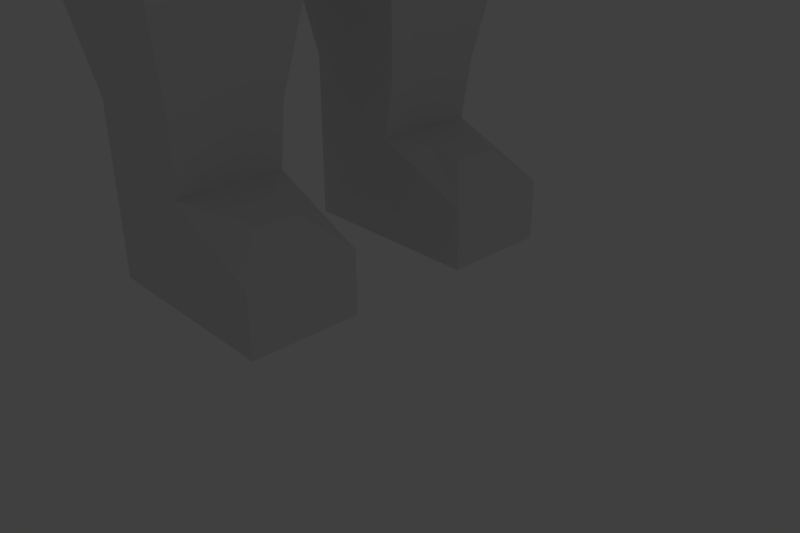 # Source: creepyFirst.blend  (saved by Blender 2.79.0; exported with 4.5.12 LTS)
import bpy
from mathutils import Matrix  # noqa: F401  (used for matrix-valued properties, if any)

bpy.ops.wm.read_factory_settings(use_empty=True)
scene = bpy.context.scene
scene.name = 'Scene'

# ---- collections
col_collection_1 = bpy.data.collections.new('Collection 1'); scene.collection.children.link(col_collection_1)

# ---- materials (node trees are filled in below, after node groups)
mat_material = bpy.data.materials.new('Material')
mat_material.alpha_threshold = 0.0
mat_material.use_transparent_shadow = False
mat_material.roughness = 0.5
mat_material.line_color = (0.0, 0.0, 0.0, 1.0)

# ---- material node trees

# ---- world
world_world = bpy.data.worlds.new('World'); scene.world = world_world
world_world.color = (0.05088, 0.05088, 0.05088)
world_world.use_sun_shadow = False
world_world.sun_shadow_jitter_overblur = 0.0
world_world.cycles.sampling_method = 'MANUAL'

# ---- cameras
cam_camera = bpy.data.cameras.new('Camera')
cam_camera.clip_end = 100.0
cam_camera.lens = 35.0
cam_camera.sensor_width = 32.0
cam_camera.sensor_height = 18.0
cam_camera.ortho_scale = 7.314
cam_camera.dof.focus_distance = 0.0
cam_camera.dof.aperture_fstop = 128.0

# ---- lights
light_lamp = bpy.data.lights.new('Lamp', 'POINT')
light_lamp.transmission_factor = 0.0
light_lamp.cutoff_distance = 30.0
light_lamp.energy = 100.0
light_lamp.shadow_buffer_clip_start = 1.001
light_lamp.shadow_soft_size = 0.1
light_lamp.shadow_maximum_resolution = 0.006
light_lamp.use_absolute_resolution = True

# ---- meshes
me_cube_003 = bpy.data.meshes.new('Cube.003')
me_cube_003.from_pydata([(1.423, 0.4553, -0.3017), (1.423, -0.3809, -0.3017), (-1.0, -1.0, -1.0), (-1.0, 1.0, -1.0), (1.0, 1.0, 1.0), (1.0, -1.0, 1.0), (-1.0, -1.0, 1.0), (-1.0, 1.0, 1.0), (1.307, 1.307, 2.733), (1.307, -1.307, 2.733), (-1.307, 1.307, 2.733), (-1.307, -1.307, 2.733), (1.307, 1.307, 2.733), (1.307, -1.307, 2.733), (-1.307, 1.307, 2.733), (-1.307, -1.307, 2.733), (1.037, 1.037, 5.192), (1.037, -1.037, 5.192), (-1.037, 1.037, 5.192), (-1.037, -1.037, 5.192), (1.532, 0.523, 8.182), (1.037, -0.3233, 7.387), (-1.514, 0.523, 8.182), (-1.037, -0.3233, 7.387), (1.423, 3.915, -0.3017), (1.423, 4.751, -0.3017), (-1.0, 5.296, -1.0), (-1.0, 3.296, -1.0), (1.0, 3.296, 1.0), (1.0, 5.296, 1.0), (-1.0, 5.296, 1.0), (-1.0, 3.296, 1.0), (1.307, 2.989, 2.733), (1.307, 5.602, 2.733), (-1.307, 2.989, 2.733), (-1.307, 5.602, 2.733), (1.307, 2.989, 2.733), (1.307, 5.602, 2.733), (-1.307, 2.989, 2.733), (-1.307, 5.602, 2.733), (1.037, 3.258, 5.192), (1.037, 5.333, 5.192), (-1.037, 3.258, 5.192), (-1.037, 5.333, 5.192), (1.532, 3.784, 8.182), (1.135, 4.803, 7.388), (-1.514, 3.784, 8.182), (-0.9393, 4.803, 7.388), (1.0, 1.0, -2.137), (1.0, -1.0, -2.137), (-1.0, 1.0, -2.137), (-1.0, -1.0, -2.137), (1.0, 3.296, -2.137), (1.0, 5.296, -2.137), (-1.0, 3.296, -2.137), (-1.0, 5.296, -2.137), (2.069, 0.4356, -0.4141), (2.069, -0.4006, -0.4141), (2.069, 3.895, -0.4141), (2.069, 4.731, -0.4141), (2.642, 1.0, -2.137), (2.642, -1.0, -2.137), (2.642, 3.296, -2.137), (2.642, 5.296, -2.137), (0.6983, 0.8974, -0.2504), (0.6983, -1.103, -0.2504), (0.6983, 3.193, -0.2504), (0.6983, 5.193, -0.2504), (2.642, 1.0, -1.0), (2.642, -1.0, -1.0), (2.642, 3.296, -1.0), (2.642, 5.296, -1.0), (1.288, 0.826, 9.163), (-1.758, 0.826, 9.163), (-1.534, 3.526, 9.312), (1.512, 3.526, 9.312), (1.532, -0.2616, 12.08), (-2.686, -0.2616, 12.08), (-2.686, 4.586, 12.08), (1.532, 4.586, 12.08), (0.5784, 1.557, 14.63), (-0.7049, 1.557, 14.63), (-0.8018, 2.645, 14.6), (0.4815, 2.645, 14.6), (0.9879, 0.09525, 13.77), (-1.514, 0.09525, 13.77), (-1.514, 4.221, 13.77), (0.9879, 4.221, 13.77), (0.5784, 1.557, 15.23), (-0.7049, 1.557, 15.23), (-0.8018, 2.645, 15.2), (0.4815, 2.645, 15.2), (0.4815, 1.324, 18.63), (-0.8018, 1.324, 18.63), (-0.8018, 3.053, 18.63), (0.4815, 3.053, 18.63), (-1.514, 1.35, 8.182), (-1.514, 2.002, 8.182), (-1.514, 2.654, 8.182), (-1.514, 3.306, 8.182), (1.532, 1.35, 8.182), (1.532, 2.002, 8.182), (1.532, 2.654, 8.182), (1.532, 3.306, 8.182), (-1.037, 1.6, 5.192), (-1.037, 2.045, 5.192), (-1.037, 2.489, 5.192), (-1.037, 2.933, 5.192), (1.037, 1.6, 5.192), (1.037, 2.045, 5.192), (1.037, 2.489, 5.192), (1.037, 2.933, 5.192), (-1.514, 1.35, 8.182), (-1.514, 2.002, 8.182), (-1.514, 2.654, 8.182), (-1.514, 3.306, 8.182), (1.532, 1.35, 8.182), (1.532, 2.002, 8.182), (1.532, 2.654, 8.182), (1.532, 3.306, 8.182), (-2.686, 0.9674, 12.08), (-2.686, 1.937, 12.08), (-2.686, 2.906, 12.08), (-2.686, 3.876, 12.08), (1.532, 0.9674, 12.08), (1.532, 1.937, 12.08), (1.532, 2.906, 12.08), (1.532, 3.876, 12.08), (-1.514, 1.141, 13.77), (-1.514, 1.967, 13.77), (-1.514, 2.792, 13.77), (-1.514, 3.617, 13.77), (0.9879, 1.141, 13.77), (0.9879, 1.967, 13.77), (0.9879, 2.792, 13.77), (0.9879, 3.617, 13.77), (-0.8018, 1.763, 14.6), (-0.8018, 2.108, 14.6), (-0.8018, 2.454, 14.6), (-0.8018, 2.8, 14.6), (0.4815, 1.763, 14.6), (0.4815, 2.108, 14.6), (0.4815, 2.454, 14.6), (0.4815, 2.8, 14.6), (-0.8018, 1.763, 15.2), (-0.8018, 2.108, 15.2), (-0.8018, 2.454, 15.2), (-0.8018, 2.8, 15.2), (0.8847, 1.718, 15.01), (0.8847, 2.063, 15.01), (0.8847, 2.409, 15.01), (0.7049, 2.8, 15.09), (-0.8018, 1.763, 18.63), (-0.8018, 2.108, 18.63), (-0.8018, 2.454, 18.63), (-0.8018, 2.8, 18.63), (0.8847, 1.718, 18.44), (0.8847, 2.063, 18.44), (0.8847, 2.409, 18.44), (0.7049, 2.8, 18.52), (1.532, -0.2616, 12.08), (-1.514, -0.2616, 12.08), (1.532, 4.586, 12.08), (-1.514, 4.586, 12.08), (0.9879, 0.09525, 13.77), (-1.514, 0.09525, 13.77), (0.9879, 4.221, 13.77), (-1.514, 4.221, 13.77), (0.9856, -1.165, 11.49), (-0.9119, -1.165, 11.49), (0.9626, 5.251, 11.67), (-0.9349, 5.251, 11.67), (1.132, -0.4665, 13.42), (-1.514, -0.5565, 13.34), (1.132, 4.785, 13.42), (-1.514, 4.875, 13.35), (0.9856, -2.358, 11.74), (-0.9119, -2.358, 11.74), (1.132, -1.848, 13.71), (-1.514, -1.797, 13.6), (0.9626, 6.207, 11.87), (-0.9349, 6.207, 11.87), (1.132, 5.929, 13.67), (-1.514, 5.878, 13.56), (1.389, -0.6349, 12.62), (-1.514, -0.6858, 12.73), (1.389, 4.957, 12.63), (-1.514, 5.007, 12.73), (1.389, -2.016, 12.92), (-1.514, -1.926, 12.99), (1.389, 6.101, 12.87), (-1.514, 6.011, 12.95), (0.9856, -1.165, 11.49), (-0.9119, -1.165, 11.49), (0.9626, 5.251, 11.67), (-0.9349, 5.251, 11.67), (0.9856, -2.358, 11.74), (-0.9119, -2.358, 11.74), (0.9626, 6.207, 11.87), (-0.9349, 6.207, 11.87), (0.9856, -1.165, 11.49), (-0.9119, -1.165, 11.49), (0.9626, 5.251, 11.67), (-0.9349, 5.251, 11.67), (0.9856, -2.358, 11.74), (-0.9119, -2.358, 11.74), (0.9626, 6.207, 11.87), (-0.9349, 6.207, 11.87), (-0.7604, 5.694, 10.25), (-1.864, 6.058, 10.01), (-0.7604, 7.037, 10.54), (-1.864, 7.4, 10.3), (-0.8023, 5.984, 8.974), (-1.906, 6.348, 8.735), (-0.5642, 7.006, 8.983), (-1.668, 7.369, 8.743), (-0.8023, 6.012, 5.901), (-1.906, 6.375, 5.661), (-0.5642, 7.401, 5.91), (-1.668, 7.765, 5.67), (1.217, -1.293, 10.55), (-1.008, -1.293, 10.55), (1.217, -2.692, 10.84), (-1.008, -2.692, 10.84), (1.208, -1.594, 9.622), (-1.017, -1.594, 9.622), (1.198, -2.759, 9.581), (-1.027, -2.759, 9.581), (1.208, -1.414, 5.682), (-1.017, -1.414, 5.682), (1.198, -3.09, 5.641), (-1.027, -3.09, 5.641), (0.5216, 4.212, 13.79), (1.532, 4.586, 12.08), (1.532, -0.2616, 12.08), (0.9879, 0.09525, 13.77), (1.532, -2.578, 12.57), (0.9879, -2.221, 14.26), (0.05241, 6.395, 13.77), (0.4217, 6.642, 12.77), (-1.514, 4.586, 12.08), (-0.9152, 4.168, 13.82), (-1.514, 0.09525, 13.77), (-1.514, -0.2616, 12.08), (-1.514, -2.221, 14.26), (-1.514, -2.578, 12.57), (-0.5355, 6.649, 12.72), (-0.5355, 6.402, 13.71), (1.532, 6.664, 12.53), (-1.514, 6.664, 12.53), (0.3573, 5.969, 14.69), (-0.4985, 5.85, 14.52)], [], [(65, 2, 51, 49), (7, 6, 11, 10), (64, 4, 5, 65), (65, 5, 6, 2), (2, 6, 7, 3), (4, 64, 3, 7), (10, 11, 15, 14), (5, 4, 8, 9), (4, 7, 10, 8), (6, 5, 9, 11), (14, 15, 19, 18), (9, 8, 12, 13), (8, 10, 14, 12), (11, 9, 13, 15), (18, 19, 23, 22), (13, 12, 16, 17), (12, 14, 18, 16), (15, 13, 17, 19), (20, 22, 23, 21), (17, 16, 20, 21), (107, 99, 46, 42), (19, 17, 21, 23), (103, 111, 40, 44), (67, 26, 55, 53), (31, 30, 35, 34), (66, 28, 29, 67), (67, 29, 30, 26), (26, 30, 31, 27), (28, 66, 27, 31), (34, 35, 39, 38), (29, 28, 32, 33), (28, 31, 34, 32), (30, 29, 33, 35), (38, 39, 43, 42), (33, 32, 36, 37), (32, 34, 38, 36), (35, 33, 37, 39), (42, 43, 47, 46), (37, 36, 40, 41), (36, 38, 42, 40), (39, 37, 41, 43), (44, 46, 47, 45), (41, 40, 44, 45), (44, 46, 74, 75), (43, 41, 45, 47), (107, 42, 40, 111), (48, 49, 51, 50), (52, 53, 55, 54), (52, 66, 70, 62), (65, 49, 61, 69), (26, 27, 54, 55), (27, 66, 52, 54), (2, 3, 50, 51), (3, 64, 48, 50), (70, 71, 63, 62), (68, 69, 61, 60), (0, 1, 57, 56), (24, 25, 59, 58), (53, 52, 62, 63), (49, 48, 60, 61), (48, 64, 68, 60), (67, 53, 63, 71), (1, 0, 64, 65), (25, 24, 66, 67), (56, 57, 69, 68), (58, 59, 71, 70), (57, 1, 65, 69), (24, 58, 70, 66), (0, 56, 68, 64), (59, 25, 67, 71), (75, 74, 78, 79), (96, 22, 73, 112), (103, 44, 75, 119), (22, 20, 72, 73), (79, 78, 163, 162), (73, 72, 76, 77), (112, 73, 77, 120), (119, 75, 79, 127), (83, 82, 90, 91), (85, 77, 161, 165), (120, 77, 85, 128), (127, 79, 87, 135), (80, 81, 85, 84), (139, 82, 86, 131), (140, 80, 84, 132), (82, 83, 87, 86), (91, 90, 94, 95), (81, 80, 88, 89), (136, 81, 89, 144), (143, 83, 91, 151), (155, 159, 95, 94), (89, 88, 92, 93), (144, 89, 93, 152), (151, 91, 95, 159), (88, 148, 156, 92), (148, 149, 157, 156), (149, 150, 158, 157), (150, 151, 159, 158), (90, 147, 155, 94), (147, 146, 154, 155), (146, 145, 153, 154), (145, 144, 152, 153), (93, 92, 156, 152), (152, 156, 157, 153), (153, 157, 158, 154), (154, 158, 159, 155), (80, 140, 148, 88), (140, 141, 149, 148), (141, 142, 150, 149), (142, 143, 151, 150), (82, 139, 147, 90), (139, 138, 146, 147), (138, 137, 145, 146), (137, 136, 144, 145), (83, 143, 135, 87), (143, 142, 134, 135), (142, 141, 133, 134), (141, 140, 132, 133), (81, 136, 128, 85), (136, 137, 129, 128), (137, 138, 130, 129), (138, 139, 131, 130), (76, 124, 132, 84), (124, 125, 133, 132), (125, 126, 134, 133), (126, 127, 135, 134), (78, 123, 131, 86), (123, 122, 130, 131), (122, 121, 129, 130), (121, 120, 128, 129), (72, 116, 124, 76), (116, 117, 125, 124), (117, 118, 126, 125), (118, 119, 127, 126), (74, 115, 123, 78), (115, 114, 122, 123), (114, 113, 121, 122), (113, 112, 120, 121), (20, 100, 116, 72), (100, 101, 117, 116), (101, 102, 118, 117), (102, 103, 119, 118), (46, 99, 115, 74), (99, 98, 114, 115), (98, 97, 113, 114), (97, 96, 112, 113), (18, 104, 108, 16), (104, 105, 109, 108), (105, 106, 110, 109), (106, 107, 111, 110), (20, 16, 108, 100), (100, 108, 109, 101), (101, 109, 110, 102), (102, 110, 111, 103), (18, 22, 96, 104), (104, 96, 97, 105), (105, 97, 98, 106), (106, 98, 99, 107), (167, 166, 232, 241), (165, 161, 243, 242), (86, 87, 166, 167), (78, 86, 167, 163), (84, 85, 165, 164), (77, 76, 160, 161), (87, 79, 162, 166), (76, 84, 164, 160), (241, 232, 250, 251), (173, 185, 189, 179), (163, 167, 241, 240), (161, 160, 234, 243), (166, 162, 233, 232), (162, 163, 240, 233), (160, 164, 235, 234), (164, 165, 242, 235), (245, 236, 237, 244), (170, 171, 195, 194), (184, 172, 178, 188), (235, 242, 244, 237), (239, 246, 247, 238), (187, 175, 183, 191), (174, 186, 190, 182), (181, 180, 198, 199), (168, 169, 243, 234), (171, 170, 233, 240), (177, 176, 236, 245), (169, 177, 245, 243), (176, 168, 234, 236), (180, 181, 249, 248), (181, 171, 240, 249), (170, 180, 248, 233), (194, 195, 203, 202), (199, 198, 206, 207), (171, 181, 199, 195), (176, 177, 197, 196), (180, 170, 194, 198), (177, 169, 193, 197), (168, 176, 196, 192), (169, 168, 192, 193), (205, 201, 221, 223), (207, 206, 210, 211), (195, 199, 207, 203), (196, 197, 205, 204), (198, 194, 202, 206), (197, 193, 201, 205), (192, 196, 204, 200), (193, 192, 200, 201), (211, 210, 214, 215), (202, 203, 209, 208), (203, 207, 211, 209), (206, 202, 208, 210), (215, 214, 218, 219), (209, 211, 215, 213), (210, 208, 212, 214), (208, 209, 213, 212), (216, 217, 219, 218), (213, 215, 219, 217), (214, 212, 216, 218), (212, 213, 217, 216), (220, 222, 226, 224), (201, 200, 220, 221), (200, 204, 222, 220), (204, 205, 223, 222), (224, 226, 230, 228), (221, 220, 224, 225), (222, 223, 227, 226), (223, 221, 225, 227), (229, 228, 230, 231), (225, 224, 228, 229), (226, 227, 231, 230), (227, 225, 229, 231), (186, 174, 232, 233), (172, 184, 234, 235), (188, 178, 237, 236), (184, 188, 236, 234), (178, 172, 235, 237), (182, 190, 248, 250), (174, 182, 250, 232), (190, 186, 233, 248), (175, 187, 240, 241), (185, 173, 242, 243), (179, 189, 245, 244), (189, 185, 243, 245), (173, 179, 244, 242), (191, 183, 251, 249), (183, 175, 241, 251), (187, 191, 249, 240), (246, 239, 248, 249), (238, 247, 251, 250), (247, 246, 249, 251), (239, 238, 250, 248)])
me_cube_003.materials.append(mat_material)
me_cube_003.use_remesh_preserve_volume = False
me_cube_003.use_remesh_preserve_attributes = False
me_cube_003.use_mirror_vertex_groups = False
me_cube_003.update()
arm_metarig = bpy.data.armatures.new('metarig')  # bones are not reproduced

# ---- objects
ob_metarig = bpy.data.objects.new('metarig', arm_metarig)
ob_cube_001 = bpy.data.objects.new('Cube.001', me_cube_003)
ob_lamp = bpy.data.objects.new('Lamp', light_lamp)
ob_camera = bpy.data.objects.new('Camera', cam_camera)

# ---- transforms, parenting, visibility, modifiers, constraints
ob_metarig.location = (-1.619, -5.043, 17.57)
ob_metarig.lineart.crease_threshold = 0.0
ob_cube_001.location = (-2.258, 2.574, 1.475)
ob_cube_001.scale = (0.8191, -0.8191, 0.8191)
ob_cube_001.lock_rotations_4d = False
ob_cube_001.empty_display_type = 'ARROWS'
ob_cube_001.lineart.crease_threshold = 0.0
ob_lamp.location = (17.58, -2.703, 14.53)
ob_lamp.rotation_euler = (0.6503, 0.05522, 1.866)
ob_lamp.lock_rotations_4d = False
ob_lamp.empty_display_type = 'ARROWS'
ob_lamp.color = (0.0, 0.0, 0.0, 0.0)
ob_lamp.lineart.crease_threshold = 0.0
ob_camera.location = (7.481, -6.508, 5.344)
ob_camera.rotation_euler = (1.109, 0.0, 0.8149)
ob_camera.lock_rotations_4d = False
ob_camera.empty_display_type = 'ARROWS'
ob_camera.color = (0.0, 0.0, 0.0, 0.0)
ob_camera.display_type = 'WIRE'
ob_camera.lineart.crease_threshold = 0.0

# ---- collection membership
col_collection_1.objects.link(ob_metarig)
col_collection_1.objects.link(ob_cube_001)
col_collection_1.objects.link(ob_lamp)
col_collection_1.objects.link(ob_camera)

# ---- scene / render settings (as saved in the file)
scene.camera = ob_camera
scene.frame_start = 1; scene.frame_end = 250; scene.frame_set(30)
scene.render.engine = 'BLENDER_EEVEE_NEXT'
scene.render.resolution_x = 720
scene.render.resolution_y = 480
scene.render.pixel_aspect_x = 40.0
scene.render.pixel_aspect_y = 33.0
scene.render.fps = 30
scene.render.fps_base = 1.001
scene.render.dither_intensity = 0.0
scene.cycles.use_denoising = False
scene.cycles.samples = 128
scene.cycles.sampling_pattern = 'TABULATED_SOBOL'
scene.cycles.use_adaptive_sampling = False
scene.cycles.use_light_tree = False
scene.cycles.blur_glossy = 0.0
scene.cycles.sample_clamp_indirect = 0.0
scene.view_settings.view_transform = 'Standard'
bpy.context.view_layer.update()
